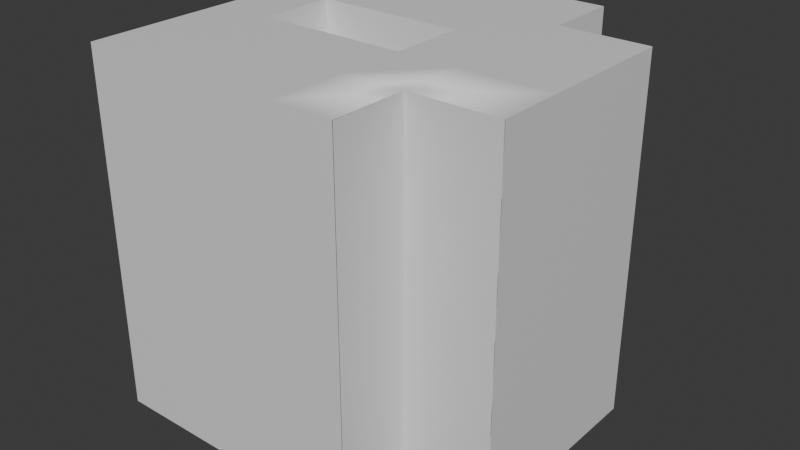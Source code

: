 # Source: cube.blend  (saved by Blender 4.0.36; exported with 4.5.12 LTS)
import bpy
from mathutils import Matrix  # noqa: F401  (used for matrix-valued properties, if any)

bpy.ops.wm.read_factory_settings(use_empty=True)
scene = bpy.context.scene
scene.name = 'Scene'

# ---- collections
col_collection = bpy.data.collections.new('Collection'); scene.collection.children.link(col_collection)

# ---- materials (node trees are filled in below, after node groups)
mat_material_001 = bpy.data.materials.new('Material.001')
mat_material_001.use_transparent_shadow = False
mat_material_001.roughness = 0.5

# ---- material node trees
mat_material_001.use_nodes = True; mat_material_001.node_tree.nodes.clear()
_N = mat_material_001.node_tree.nodes; _L = mat_material_001.node_tree.links
n0 = _N.new('ShaderNodeBsdfPrincipled'); n0.name = 'Principled BSDF'; n0.location = (10, 300)
n0.inputs[3].default_value = 1.45
n1 = _N.new('ShaderNodeOutputMaterial'); n1.name = 'Material Output'; n1.location = (300, 300)
n2 = _N.new('ShaderNodeNormalMap'); n2.name = 'Normal Map'; n2.location = (-300, -300)
n2.label = 'Normal/Map'
n2.inputs[0].default_value = 0.0
_L.new(n0.outputs[0], n1.inputs[0])
_L.new(n2.outputs[0], n0.inputs[5])
n1.is_active_output = True

# ---- world
world_world = bpy.data.worlds.new('World'); scene.world = world_world
world_world.use_nodes = True; world_world.node_tree.nodes.clear()
_N = world_world.node_tree.nodes; _L = world_world.node_tree.links
n0 = _N.new('ShaderNodeOutputWorld'); n0.name = 'World Output'; n0.location = (300, 300)
n1 = _N.new('ShaderNodeBackground'); n1.name = 'Background'; n1.location = (10, 300)
n1.inputs[0].default_value = (0.05088, 0.05088, 0.05088, 1.0)
_L.new(n1.outputs[0], n0.inputs[0])
n0.is_active_output = True
world_world.color = (0.05088, 0.05088, 0.05088)
world_world.use_sun_shadow = False
world_world.sun_shadow_jitter_overblur = 0.0

# ---- meshes
me_cube_002 = bpy.data.meshes.new('Cube.002')
me_cube_002.from_pydata([(-1.0, 1.0, 1.0), (-1.0, 1.0, -1.0), (-1.0, -1.0, 1.0), (-1.0, -1.0, -1.0), (-1.0, 0.5764, -1.0), (-1.0, -0.5764, -1.0), (1.0, 0.5764, 1.0), (1.0, -0.5764, 1.0), (-1.0, -0.5764, 1.0), (-1.0, 0.5764, 1.0), (1.0, -0.5764, -1.0), (1.0, 0.5764, -1.0), (0.4998, 1.0, -1.0), (0.4998, -1.0, 1.0), (0.4998, -1.0, -1.0), (0.4998, 1.0, 1.0), (0.4998, 0.5764, -1.0), (0.4998, -0.5764, -1.0), (0.4998, 0.5764, 1.0), (0.4998, -0.5764, 1.0), (0.1654, 1.0, -1.0), (-0.6656, 1.0, -1.0), (0.1654, -1.0, 1.0), (-0.6656, -1.0, 1.0), (0.1654, 0.5764, -1.0), (-0.6656, 0.5764, -1.0), (0.1654, -0.5764, -1.0), (-0.6656, -0.5764, -1.0), (-0.6656, -1.0, -1.0), (0.1654, -1.0, -1.0), (-0.6656, 1.0, 1.0), (0.1654, 1.0, 1.0), (-0.6656, 0.5764, 1.0), (0.1654, 0.5764, 1.0), (-0.6656, -0.5764, 1.0), (0.1654, -0.5764, 1.0), (-1.0, 0.2104, -1.0), (-1.0, -0.2104, -1.0), (1.0, 0.2104, 1.0), (1.0, -0.2104, 1.0), (-1.0, -0.2104, 1.0), (-1.0, 0.2104, 1.0), (1.0, -0.2104, -1.0), (1.0, 0.2104, -1.0), (0.4998, 0.2104, 1.0), (0.4998, -0.2104, 1.0), (0.4998, 0.2104, -1.0), (0.4998, -0.2104, -1.0), (-0.6656, 0.2104, -1.0), (-0.6656, -0.2104, -1.0), (0.1654, 0.2104, -1.0), (0.1654, -0.2104, -1.0), (0.1654, 0.2104, 1.0), (0.1654, -0.2104, 1.0), (-0.6656, 0.2104, 1.0), (-0.6656, -0.2104, 1.0), (-0.6656, 0.2104, -0.7331), (-0.6656, -0.2104, -0.7331), (0.1654, 0.2104, -0.7331), (0.1654, -0.2104, -0.7331), (0.1654, 0.2104, 0.6828), (0.1654, -0.2104, 0.6828), (-0.6656, 0.2104, 0.6828), (-0.6656, -0.2104, 0.6828), (1.002, -0.5764, 1.0), (1.002, -0.5764, -1.0), (0.502, -0.5764, 1.0), (0.502, -0.5764, -1.0), (0.502, -1.0, -1.0), (0.502, -1.0, 1.0), (0.5015, 0.573, -1.007), (0.4977, -0.5764, -1.0), (0.4977, -0.5764, 1.0), (0.5015, 0.573, 0.9926), (0.4977, 0.2104, -1.0), (0.4977, -0.2104, -1.0), (0.4977, -0.2104, 1.0), (0.4977, 0.2104, 1.0)], [(19, 67), (17, 66)], [(34, 8, 2, 23), (28, 23, 2, 3), (4, 9, 0, 1), (42, 39, 7, 10), (47, 42, 10, 17), (3, 2, 8, 5), (36, 41, 9, 4), (30, 0, 9, 32), (55, 40, 8, 34), (39, 45, 19, 7), (51, 47, 17, 26), (20, 12, 16, 24), (20, 31, 15, 12), (26, 17, 14, 29), (14, 17, 67, 68), (5, 27, 28, 3), (27, 26, 29, 28), (1, 0, 30, 21), (21, 30, 31, 20), (1, 21, 25, 4), (21, 20, 24, 25), (37, 49, 27, 5), (49, 51, 26, 27), (45, 53, 35, 19), (53, 55, 34, 35), (15, 31, 33, 18), (31, 30, 32, 33), (14, 13, 22, 29), (29, 22, 23, 28), (19, 35, 22, 13), (35, 34, 23, 22), (33, 32, 54, 52), (55, 53, 61, 63), (18, 33, 52, 44), (44, 52, 53, 45), (25, 24, 50, 48), (51, 49, 57, 59), (4, 25, 48, 36), (36, 48, 49, 37), (24, 16, 46, 50), (50, 46, 47, 51), (6, 18, 44, 38), (38, 44, 45, 39), (32, 9, 41, 54), (54, 41, 40, 55), (5, 8, 40, 37), (37, 40, 41, 36), (16, 11, 43, 46), (46, 43, 42, 47), (11, 6, 38, 43), (43, 38, 39, 42), (56, 58, 59, 57), (50, 51, 59, 58), (49, 48, 56, 57), (48, 50, 58, 56), (60, 62, 63, 61), (54, 55, 63, 62), (53, 52, 60, 61), (52, 54, 62, 60), (17, 10, 65, 67), (13, 14, 68, 69), (7, 19, 66, 64), (10, 7, 64, 65), (19, 13, 69, 66), (74, 77, 73, 70), (71, 72, 76, 75), (75, 76, 77, 74), (10, 65, 64, 7, 66, 19, 72, 71, 67), (69, 68, 14, 67, 17, 71, 72, 19, 66, 13), (73, 18, 6, 11, 16, 70), (12, 15, 18, 73, 70, 16)])
me_cube_002.polygons.foreach_set('use_smooth', [1, 1, 1, 1, 1, 1, 1, 1, 1, 1, 1, 1, 1, 1, 1, 1, 1, 1, 1, 1, 1, 1, 1, 1, 1, 1, 1, 1, 1, 1, 1, 1, 1, 1, 1, 1, 1, 1, 1, 1, 1, 1, 1, 1, 1, 1, 1, 1, 1, 1, 1, 1, 1, 1, 1, 1, 1, 1, 1, 1, 1, 1, 1, 1, 1, 1, 1, 1, 1, 0, 0])
_k = set([(0, 1), (0, 9), (0, 30), (1, 4), (1, 21), (2, 3), (2, 8), (2, 23), (3, 5), (3, 28), (4, 36), (5, 37), (6, 11), (6, 18), (6, 38), (7, 10), (7, 39), (7, 64), (8, 40), (9, 41), (10, 17), (10, 42), (10, 65), (11, 16), (11, 43), (12, 15), (12, 16), (12, 20), (13, 22), (13, 69), (14, 29), (14, 68), (15, 18), (15, 31), (17, 67), (20, 21), (22, 23), (28, 29), (30, 31), (36, 37), (38, 39), (40, 41), (42, 43), (48, 49), (48, 50), (48, 56), (49, 51), (49, 57), (50, 51), (50, 58), (51, 59), (52, 53), (52, 54), (52, 60), (53, 55), (53, 61), (54, 55), (54, 62), (55, 63), (56, 57), (56, 58), (57, 59), (58, 59), (60, 61), (60, 62), (61, 63), (62, 63), (64, 65), (64, 66), (65, 67), (66, 69), (67, 68), (68, 69)])
me_cube_002.attributes.new('sharp_edge', 'BOOLEAN', 'EDGE').data.foreach_set('value', [ (min(e.vertices), max(e.vertices)) in _k for e in me_cube_002.edges])
_uv = me_cube_002.uv_layers.new(name='UVMap')
_uv.uv.foreach_set('vector', [0.8332, 0.6667, 0.875, 0.6667, 0.875, 0.75, 0.8332, 0.75, 0.375, 0.9582, 0.625, 0.9582, 0.625, 1.0, 0.375, 1.0, 0.375, 0.1667, 0.625, 0.1667, 0.625, 0.25, 0.375, 0.25, 0.375, 0.6389, 0.625, 0.6389, 0.625, 0.6667, 0.375, 0.6667, 0.3125, 0.6389, 0.375, 0.6389, 0.375, 0.6667, 0.3125, 0.6667, 0.375, 0.0, 0.625, 0.0, 0.625, 0.08333, 0.375, 0.08333, 0.375, 0.1389, 0.625, 0.1389, 0.625, 0.1667, 0.375, 0.1667, 0.8332, 0.5, 0.875, 0.5, 0.875, 0.5833, 0.8332, 0.5833, 0.8332, 0.6389, 0.875, 0.6389, 0.875, 0.6667, 0.8332, 0.6667, 0.625, 0.6389, 0.6875, 0.6389, 0.6875, 0.6667, 0.625, 0.6667, 0.2707, 0.6389, 0.3125, 0.6389, 0.3125, 0.6667, 0.2707, 0.6667, 0.2707, 0.5, 0.3125, 0.5, 0.3125, 0.5833, 0.2707, 0.5833, 0.375, 0.3957, 0.625, 0.3957, 0.625, 0.4375, 0.375, 0.4375, 0.2707, 0.6667, 0.3125, 0.6667, 0.3125, 0.75, 0.2707, 0.75, 0.3125, 0.75, 0.3125, 0.6667, 0.3125, 0.6667, 0.3125, 0.75, 0.125, 0.6667, 0.1668, 0.6667, 0.1668, 0.75, 0.125, 0.75, 0.1668, 0.6667, 0.2707, 0.6667, 0.2707, 0.75, 0.1668, 0.75, 0.375, 0.25, 0.625, 0.25, 0.625, 0.2918, 0.375, 0.2918, 0.375, 0.2918, 0.625, 0.2918, 0.625, 0.3957, 0.375, 0.3957, 0.125, 0.5, 0.1668, 0.5, 0.1668, 0.5833, 0.125, 0.5833, 0.1668, 0.5, 0.2707, 0.5, 0.2707, 0.5833, 0.1668, 0.5833, 0.125, 0.6389, 0.1668, 0.6389, 0.1668, 0.6667, 0.125, 0.6667, 0.1668, 0.6389, 0.2707, 0.6389, 0.2707, 0.6667, 0.1668, 0.6667, 0.6875, 0.6389, 0.7293, 0.6389, 0.7293, 0.6667, 0.6875, 0.6667, 0.7293, 0.6389, 0.8332, 0.6389, 0.8332, 0.6667, 0.7293, 0.6667, 0.6875, 0.5, 0.7293, 0.5, 0.7293, 0.5833, 0.6875, 0.5833, 0.7293, 0.5, 0.8332, 0.5, 0.8332, 0.5833, 0.7293, 0.5833, 0.375, 0.8125, 0.625, 0.8125, 0.625, 0.8543, 0.375, 0.8543, 0.375, 0.8543, 0.625, 0.8543, 0.625, 0.9582, 0.375, 0.9582, 0.6875, 0.6667, 0.7293, 0.6667, 0.7293, 0.75, 0.6875, 0.75, 0.7293, 0.6667, 0.8332, 0.6667, 0.8332, 0.75, 0.7293, 0.75, 0.7293, 0.5833, 0.8332, 0.5833, 0.8332, 0.6111, 0.7293, 0.6111, 0.8332, 0.6389, 0.7293, 0.6389, 0.7293, 0.6389, 0.8332, 0.6389, 0.6875, 0.5833, 0.7293, 0.5833, 0.7293, 0.6111, 0.6875, 0.6111, 0.6875, 0.6111, 0.7293, 0.6111, 0.7293, 0.6389, 0.6875, 0.6389, 0.1668, 0.5833, 0.2707, 0.5833, 0.2707, 0.6111, 0.1668, 0.6111, 0.2707, 0.6389, 0.1668, 0.6389, 0.1668, 0.6389, 0.2707, 0.6389, 0.125, 0.5833, 0.1668, 0.5833, 0.1668, 0.6111, 0.125, 0.6111, 0.125, 0.6111, 0.1668, 0.6111, 0.1668, 0.6389, 0.125, 0.6389, 0.2707, 0.5833, 0.3125, 0.5833, 0.3125, 0.6111, 0.2707, 0.6111, 0.2707, 0.6111, 0.3125, 0.6111, 0.3125, 0.6389, 0.2707, 0.6389, 0.625, 0.5833, 0.6875, 0.5833, 0.6875, 0.6111, 0.625, 0.6111, 0.625, 0.6111, 0.6875, 0.6111, 0.6875, 0.6389, 0.625, 0.6389, 0.8332, 0.5833, 0.875, 0.5833, 0.875, 0.6111, 0.8332, 0.6111, 0.8332, 0.6111, 0.875, 0.6111, 0.875, 0.6389, 0.8332, 0.6389, 0.375, 0.08333, 0.625, 0.08333, 0.625, 0.1111, 0.375, 0.1111, 0.375, 0.1111, 0.625, 0.1111, 0.625, 0.1389, 0.375, 0.1389, 0.3125, 0.5833, 0.375, 0.5833, 0.375, 0.6111, 0.3125, 0.6111, 0.3125, 0.6111, 0.375, 0.6111, 0.375, 0.6389, 0.3125, 0.6389, 0.375, 0.5833, 0.625, 0.5833, 0.625, 0.6111, 0.375, 0.6111, 0.375, 0.6111, 0.625, 0.6111, 0.625, 0.6389, 0.375, 0.6389, 0.1668, 0.6111, 0.2707, 0.6111, 0.2707, 0.6389, 0.1668, 0.6389, 0.2707, 0.6111, 0.2707, 0.6389, 0.2707, 0.6389, 0.2707, 0.6111, 0.1668, 0.6389, 0.1668, 0.6111, 0.1668, 0.6111, 0.1668, 0.6389, 0.1668, 0.6111, 0.2707, 0.6111, 0.2707, 0.6111, 0.1668, 0.6111, 0.7293, 0.6111, 0.8332, 0.6111, 0.8332, 0.6389, 0.7293, 0.6389, 0.8332, 0.6111, 0.8332, 0.6389, 0.8332, 0.6389, 0.8332, 0.6111, 0.7293, 0.6389, 0.7293, 0.6111, 0.7293, 0.6111, 0.7293, 0.6389, 0.7293, 0.6111, 0.8332, 0.6111, 0.8332, 0.6111, 0.7293, 0.6111, 0.3125, 0.6667, 0.375, 0.6667, 0.375, 0.6667, 0.3125, 0.6667, 0.625, 0.8125, 0.375, 0.8125, 0.375, 0.8125, 0.625, 0.8125, 0.625, 0.6667, 0.6875, 0.6667, 0.6875, 0.6667, 0.625, 0.6667, 0.375, 0.6667, 0.625, 0.6667, 0.625, 0.6667, 0.375, 0.6667, 0.6875, 0.6667, 0.6875, 0.75, 0.6875, 0.75, 0.6875, 0.6667, 0.375, 0.1389, 0.625, 0.1389, 0.625, 0.1667, 0.375, 0.1667, 0.375, 0.08333, 0.625, 0.08333, 0.625, 0.1111, 0.375, 0.1111, 0.375, 0.1111, 0.625, 0.1111, 0.625, 0.1389, 0.375, 0.1389, 0.375, 0.6667, 0.375, 0.6667, 0.625, 0.6667, 0.625, 0.6667, 0.6875, 0.6667, 0.6875, 0.6667, 0.625, 0.08333, 0.375, 0.08333, 0.0, 0.0, 0.625, 0.8125, 0.375, 0.8125, 0.3125, 0.75, 0.3125, 0.6667, 0.3125, 0.6667, 0.375, 0.08333, 0.625, 0.08333, 0.6875, 0.6667, 0.6875, 0.6667, 0.625, 0.8125, 0.0, 0.0, 0.0, 0.0, 0.0, 0.0, 0.0, 0.0, 0.0, 0.0, 0.0, 0.0, 0.0, 0.0, 0.0, 0.0, 0.0, 0.0, 0.0, 0.0, 0.0, 0.0, 0.0, 0.0])
me_cube_002.materials.append(mat_material_001)
me_cube_002.update()
me_cube_002.normals_split_custom_set([tuple(v) for v in zip(*[iter([0.0, 0.0, 1.0, 0.0, 0.0, 1.0, 0.0, 0.0, 1.0, 0.0, 0.0, 1.0, 0.0, -1.0, -1.793e-08, 0.0, -1.0, -1.793e-08, 0.0, -1.0, 0.0, 0.0, -1.0, 0.0, -1.0, 0.0, 0.0, -1.0, 0.0, 0.0, -1.0, 0.0, 0.0, -1.0, 0.0, 0.0, 1.0, 8.143e-08, 0.0, 1.0, 8.143e-08, 0.0, 1.0, 1.629e-07, 0.0, 1.0, 1.629e-07, 0.0, 0.0, 0.0, -1.0, 0.0, 0.0, -1.0, 0.0, 0.0, -1.0, 0.0, 0.0, -1.0, -1.0, 0.0, 0.0, -1.0, 0.0, 0.0, -1.0, 0.0, 0.0, -1.0, 0.0, 0.0, -1.0, 0.0, 0.0, -1.0, 0.0, 0.0, -1.0, 0.0, 0.0, -1.0, 0.0, 0.0, 0.0, 0.0, 1.0, 0.0, 0.0, 1.0, 0.0, 0.0, 1.0, 0.0, 0.0, 1.0, 0.0, 0.0, 1.0, 0.0, 0.0, 1.0, 0.0, 0.0, 1.0, 0.0, 0.0, 1.0, 0.0, 0.0, 1.0, 0.0, 0.0, 1.0, 0.0, 0.0, 1.0, 0.0, 0.0, 1.0, 0.0, 0.0, -1.0, 0.0, 0.0, -1.0, 0.0, 0.0, -1.0, 0.0, 0.0, -1.0, 0.0, 0.0, -1.0, 0.0, 0.0, -1.0, 0.0, 0.0, -1.0, 0.0, 0.0, -1.0, 0.0, 1.0, 1.793e-08, 0.0, 1.0, 1.793e-08, 0.0, 1.0, 0.0, 0.0, 1.0, 0.0, 0.0, 0.0, -1.0, 0.0, 0.0, -1.0, 0.0, 0.0, -1.0, 0.0, 0.0, -1.0, 0.0, 0.0, -1.0, 0.0, 0.0, -1.0, 0.0, 0.0, -1.0, 0.0, 0.0, -1.0, 0.0, 0.0, -1.0, 0.0, 0.0, -1.0, 0.0, 0.0, -1.0, 0.0, 0.0, -1.0, 0.0, 0.0, -1.0, 0.0, 0.0, -1.0, 0.0, 0.0, -1.0, 0.0, 0.0, -1.0, 0.0, 1.0, 0.0, 0.0, 1.0, 0.0, 0.0, 1.0, 1.793e-08, 0.0, 1.0, 1.793e-08, 0.0, 1.0, 1.793e-08, 0.0, 1.0, 1.793e-08, 0.0, 1.0, 1.793e-08, 0.0, 1.0, 1.793e-08, 0.0, 0.0, -1.0, 0.0, 0.0, -1.0, 0.0, 0.0, -1.0, 0.0, 0.0, -1.0, 0.0, 0.0, -1.0, 0.0, 0.0, -1.0, 0.0, 0.0, -1.0, 0.0, 0.0, -1.0, 0.0, 0.0, -1.0, 0.0, 0.0, -1.0, 0.0, 0.0, -1.0, 0.0, 0.0, -1.0, 0.0, 0.0, -1.0, 0.0, 0.0, -1.0, 0.0, 0.0, -1.0, 0.0, 0.0, -1.0, 0.0, 0.0, 1.0, 0.0, 0.0, 1.0, 0.0, 0.0, 1.0, 0.0, 0.0, 1.0, 0.0, 0.0, 1.0, 0.0, 0.0, 1.0, 0.0, 0.0, 1.0, 0.0, 0.0, 1.0, 0.0, 0.0, 1.0, 0.0, 0.0, 1.0, 0.0, 0.0, 1.0, 0.0, 0.0, 1.0, 0.0, 0.0, 1.0, 0.0, 0.0, 1.0, 0.0, 0.0, 1.0, 0.0, 0.0, 1.0, 0.0, -1.0, 0.0, 0.0, -1.0, 0.0, 0.0, -1.0, -1.793e-08, 0.0, -1.0, -1.793e-08, 0.0, -1.0, -1.793e-08, 0.0, -1.0, -1.793e-08, 0.0, -1.0, -1.793e-08, 0.0, -1.0, -1.793e-08, 0.0, 0.0, 1.0, 0.0, 0.0, 1.0, 0.0, 0.0, 1.0, 0.0, 0.0, 1.0, 0.0, 0.0, 1.0, 0.0, 0.0, 1.0, 0.0, 0.0, 1.0, 0.0, 0.0, 1.0, 0.0, 0.0, 1.0, 0.0, 0.0, 1.0, 0.0, 0.0, 1.0, 0.0, 0.0, 1.0, 0.0, 1.0, 0.0, 0.0, 1.0, 0.0, 0.0, 1.0, 0.0, 0.0, 1.0, 0.0, 0.0, 0.0, 1.0, 0.0, 0.0, 1.0, 0.0, 0.0, 1.0, 0.0, 0.0, 1.0, 0.0, 0.0, 1.0, 0.0, 0.0, 1.0, 0.0, 0.0, 1.0, 0.0, 0.0, 1.0, 0.0, 0.0, -1.0, 0.0, 0.0, -1.0, 0.0, 0.0, -1.0, 0.0, 0.0, -1.0, 0.0, 1.0, 0.0, 0.0, 1.0, 0.0, 0.0, 1.0, 0.0, 0.0, 1.0, 0.0, 0.0, 0.0, -1.0, 0.0, 0.0, -1.0, 0.0, 0.0, -1.0, 0.0, 0.0, -1.0, 0.0, 0.0, -1.0, 0.0, 0.0, -1.0, 0.0, 0.0, -1.0, 0.0, 0.0, -1.0, 0.0, 0.0, -1.0, 0.0, 0.0, -1.0, 0.0, 0.0, -1.0, 0.0, 0.0, -1.0, 0.0, 0.0, -1.0, 0.0, 0.0, -1.0, 0.0, 0.0, -1.0, 0.0, 0.0, -1.0, 0.0, 0.0, 1.0, 0.0, 0.0, 1.0, 0.0, 0.0, 1.0, 0.0, 0.0, 1.0, 0.0, 0.0, 1.0, 0.0, 0.0, 1.0, 0.0, 0.0, 1.0, 0.0, 0.0, 1.0, 0.0, 0.0, 1.0, 0.0, 0.0, 1.0, 0.0, 0.0, 1.0, 0.0, 0.0, 1.0, 0.0, 0.0, 1.0, 0.0, 0.0, 1.0, 0.0, 0.0, 1.0, 0.0, 0.0, 1.0, -1.0, 0.0, 0.0, -1.0, 0.0, 0.0, -1.0, 0.0, 0.0, -1.0, 0.0, 0.0, -1.0, 0.0, 0.0, -1.0, 0.0, 0.0, -1.0, 0.0, 0.0, -1.0, 0.0, 0.0, 0.0, 0.0, -1.0, 0.0, 0.0, -1.0, 0.0, 0.0, -1.0, 0.0, 0.0, -1.0, 0.0, 0.0, -1.0, 0.0, 0.0, -1.0, 0.0, 0.0, -1.0, 0.0, 0.0, -1.0, 1.0, -1.629e-07, 0.0, 1.0, -1.629e-07, 0.0, 1.0, -8.143e-08, 0.0, 1.0, -8.143e-08, 0.0, 1.0, -8.143e-08, 0.0, 1.0, -8.143e-08, 0.0, 1.0, 8.143e-08, 0.0, 1.0, 8.143e-08, 0.0, 0.0, 0.0, -1.0, 0.0, 0.0, -1.0, 0.0, 0.0, -1.0, 0.0, 0.0, -1.0, -1.0, 0.0, 0.0, -1.0, 0.0, 0.0, -1.0, 0.0, 0.0, -1.0, 0.0, 0.0, 1.0, 0.0, 0.0, 1.0, 0.0, 0.0, 1.0, 0.0, 0.0, 1.0, 0.0, 0.0, 0.0, -1.0, 0.0, 0.0, -1.0, 0.0, 0.0, -1.0, 0.0, 0.0, -1.0, 0.0, 0.0, 0.0, 1.0, 0.0, 0.0, 1.0, 0.0, 0.0, 1.0, 0.0, 0.0, 1.0, 1.0, 0.0, 0.0, 1.0, 0.0, 0.0, 1.0, 0.0, 0.0, 1.0, 0.0, 0.0, -1.0, 0.0, 0.0, -1.0, 0.0, 0.0, -1.0, 0.0, 0.0, -1.0, 0.0, 0.0, 0.0, -1.0, 0.0, 0.0, -1.0, 0.0, 0.0, -1.0, 0.0, 0.0, -1.0, 0.0, 0.0, 0.0, 1.0, 0.0, 0.0, 1.0, 0.0, 0.0, 1.0, 0.0, 0.0, 1.0, 0.0, -1.0, 0.0, 0.0, -1.0, 0.0, 0.0, -1.0, 0.0, 0.0, -1.0, 0.0, 0.0, 0.0, 1.0, 0.0, 0.0, 1.0, 0.0, 0.0, 1.0, 0.0, 0.0, 1.0, 0.0, 1.0, 0.0, 0.0, 1.0, 0.0, 0.0, 1.0, 0.0, 0.0, 1.0, 0.0, 0.0, 0.0, 1.0, 0.0, 0.0, 1.0, 0.0, 0.0, 1.0, 0.0, 0.0, 1.0, -1.0, 0.00528, 0.0, -1.0, 0.005212, 0.0, -0.9999, 0.01049, 0.0, -0.9999, 0.01049, 0.0, -1.0, 0.0, 0.0, -1.0, 0.0, 0.0, -1.0, 0.0, 0.0, -1.0, 0.0, 0.0, -1.0, 0.0, 0.0, -1.0, 0.0, 0.0, -1.0, 0.005212, 0.0, -1.0, 0.00528, 0.0, 0.0, -1.0, 0.0, 0.0, -1.0, 0.0, 0.0, -1.0, 0.0, 0.0, -1.0, 0.0, 0.0, -1.0, 0.0, 0.7107, -0.7035, 0.0, 0.7107, -0.7035, 0.0, 0.0, -1.0, 0.0, 0.0, -1.0, 0.0, 0.0, 0.0, 0.0, 0.0, 0.0, 0.0, 0.0, 0.0, 0.0, 0.0, 0.0, 0.0, 0.0, 0.0, 0.0, 0.0, 0.0, 0.0, 0.7107, -0.7035, 0.0, 0.7107, -0.7035, 0.0, 0.0, 0.0, 0.0, 0.0, 0.0, 0.0, -0.006767, 1.0, 1.074e-08, -0.006767, 1.0, 1.074e-08, -0.006767, 1.0, 1.074e-08, -0.006767, 1.0, 1.074e-08, -0.006767, 1.0, 1.074e-08, -0.006767, 1.0, 1.074e-08, 1.0, 0.003965, 0.0, 1.0, 0.003965, 0.0, 1.0, 0.003965, 0.0, 1.0, 0.003965, 0.0, 1.0, 0.003965, 0.0, 1.0, 0.003965, 0.0])] * 3)])

# ---- objects
ob_cube = bpy.data.objects.new('Cube', me_cube_002)

# ---- transforms, parenting, visibility, modifiers, constraints
ob_cube.location = (0.0, 0.0, 0.0)
ob_cube.rotation_euler = (-1.629e-07, 0.0, 0.0)
ob_cube.color = (0.8, 0.8, 0.8, 1.0)

# ---- collection membership
col_collection.objects.link(ob_cube)

# ---- scene / render settings (as saved in the file)
scene.frame_start = 1; scene.frame_end = 250; scene.frame_set(1)
scene.render.engine = 'BLENDER_EEVEE_NEXT'
scene.cycles.sampling_pattern = 'TABULATED_SOBOL'
bpy.context.view_layer.update()

# ---- added for rendering (the .blend has no active camera and no usable light): camera, sun
cam_auto = bpy.data.cameras.new('AutoCamera')
cam_auto.lens = 50.0
cam_auto.sensor_width = 36.0
cam_auto.clip_end = 1000.0
ob_auto_camera = bpy.data.objects.new('AutoCamera', cam_auto)
scene.collection.objects.link(ob_auto_camera)
ob_auto_camera.location = (3.21132, -3.85225, 2.56448)
ob_auto_camera.rotation_euler = (1.09748, -7.21219e-08, 0.694738)
scene.camera = ob_auto_camera
light_auto_sun = bpy.data.lights.new('AutoSun', 'SUN')
light_auto_sun.energy = 3.0
light_auto_sun.angle = 0.0523599
ob_auto_sun = bpy.data.objects.new('AutoSun', light_auto_sun)
scene.collection.objects.link(ob_auto_sun)
ob_auto_sun.rotation_euler = (0.872665, 0.174533, 0.523599)
bpy.context.view_layer.update()
